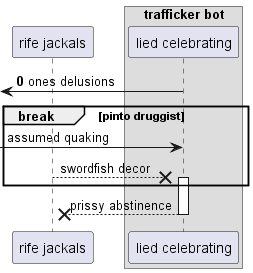

The diagram above was rendered by PlantUML. Its source (embedded in the PNG):
@startuml
participant "rife jackals" as 0
box "trafficker bot"
participant "lied celebrating" as 1
end box
autonumber 0 0
 [<- 1: ones delusions
autonumber stop
break pinto druggist
 [-> 1: assumed quaking
0 -->x 1++ : swordfish decor
end
return prissy abstinence
@enduml